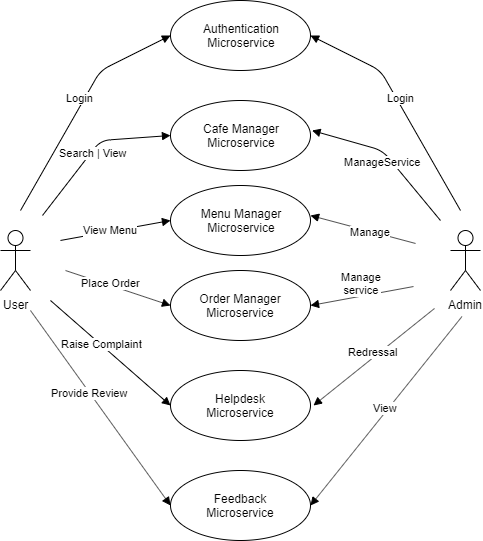

The diagram above was exported from draw.io. Its source (the exported page's mxGraphModel, read from the mxfile embedded in the PNG):
<mxGraphModel dx="512" dy="419" grid="1" gridSize="10" guides="1" tooltips="1" connect="1" arrows="1" fold="1" page="1" pageScale="1" pageWidth="850" pageHeight="1100" math="0" shadow="0">
  <root>
    <mxCell id="0" />
    <mxCell id="1" parent="0" />
    <mxCell id="bW9g7MSYB0OYVqSg5gCK-9" value="User" style="shape=umlActor;verticalLabelPosition=bottom;labelBackgroundColor=#ffffff;verticalAlign=top;html=1;" vertex="1" parent="1">
      <mxGeometry x="60" y="560" width="30" height="60" as="geometry" />
    </mxCell>
    <mxCell id="bW9g7MSYB0OYVqSg5gCK-10" value="Admin" style="shape=umlActor;verticalLabelPosition=bottom;labelBackgroundColor=#ffffff;verticalAlign=top;html=1;" vertex="1" parent="1">
      <mxGeometry x="510" y="560" width="30" height="60" as="geometry" />
    </mxCell>
    <mxCell id="bW9g7MSYB0OYVqSg5gCK-21" value="Authentication&lt;br&gt;Microservice" style="ellipse;whiteSpace=wrap;html=1;" vertex="1" parent="1">
      <mxGeometry x="230" y="330" width="140" height="70" as="geometry" />
    </mxCell>
    <mxCell id="bW9g7MSYB0OYVqSg5gCK-22" value="Cafe Manager&lt;br&gt;Microservice" style="ellipse;whiteSpace=wrap;html=1;" vertex="1" parent="1">
      <mxGeometry x="230" y="430" width="140" height="70" as="geometry" />
    </mxCell>
    <mxCell id="bW9g7MSYB0OYVqSg5gCK-23" value="Menu Manager&lt;br&gt;Microservice" style="ellipse;whiteSpace=wrap;html=1;" vertex="1" parent="1">
      <mxGeometry x="230" y="515" width="140" height="70" as="geometry" />
    </mxCell>
    <mxCell id="bW9g7MSYB0OYVqSg5gCK-24" value="Order Manager&lt;br&gt;Microservice" style="ellipse;whiteSpace=wrap;html=1;" vertex="1" parent="1">
      <mxGeometry x="230" y="600" width="140" height="70" as="geometry" />
    </mxCell>
    <mxCell id="bW9g7MSYB0OYVqSg5gCK-25" value="Helpdesk&lt;br&gt;Microservice" style="ellipse;whiteSpace=wrap;html=1;" vertex="1" parent="1">
      <mxGeometry x="230" y="700" width="140" height="70" as="geometry" />
    </mxCell>
    <mxCell id="bW9g7MSYB0OYVqSg5gCK-26" value="Feedback&lt;br&gt;Microservice" style="ellipse;whiteSpace=wrap;html=1;" vertex="1" parent="1">
      <mxGeometry x="230" y="800" width="140" height="70" as="geometry" />
    </mxCell>
    <mxCell id="bW9g7MSYB0OYVqSg5gCK-28" value="Login" style="html=1;verticalAlign=bottom;endArrow=block;entryX=0;entryY=0.5;entryDx=0;entryDy=0;" edge="1" parent="1" target="bW9g7MSYB0OYVqSg5gCK-21">
      <mxGeometry width="80" relative="1" as="geometry">
        <mxPoint x="80" y="540" as="sourcePoint" />
        <mxPoint x="170" y="530" as="targetPoint" />
        <Array as="points">
          <mxPoint x="160" y="400" />
        </Array>
      </mxGeometry>
    </mxCell>
    <mxCell id="bW9g7MSYB0OYVqSg5gCK-29" value="Search | View" style="html=1;verticalAlign=bottom;endArrow=block;entryX=0;entryY=0.5;entryDx=0;entryDy=0;exitX=0.758;exitY=0.026;exitDx=0;exitDy=0;exitPerimeter=0;" edge="1" parent="1" target="bW9g7MSYB0OYVqSg5gCK-22">
      <mxGeometry x="-0.0989" y="-7" width="80" relative="1" as="geometry">
        <mxPoint x="102.00999999999999" y="544.97" as="sourcePoint" />
        <mxPoint x="240" y="425" as="targetPoint" />
        <Array as="points">
          <mxPoint x="160" y="470" />
        </Array>
        <mxPoint as="offset" />
      </mxGeometry>
    </mxCell>
    <mxCell id="bW9g7MSYB0OYVqSg5gCK-31" value="View Menu" style="html=1;verticalAlign=bottom;endArrow=block;entryX=0;entryY=0.5;entryDx=0;entryDy=0;exitX=0.947;exitY=0.289;exitDx=0;exitDy=0;exitPerimeter=0;" edge="1" parent="1" target="bW9g7MSYB0OYVqSg5gCK-23">
      <mxGeometry x="-0.0989" y="-7" width="80" relative="1" as="geometry">
        <mxPoint x="119.96500000000003" y="569.955" as="sourcePoint" />
        <mxPoint x="253" y="500" as="targetPoint" />
        <Array as="points" />
        <mxPoint as="offset" />
      </mxGeometry>
    </mxCell>
    <mxCell id="bW9g7MSYB0OYVqSg5gCK-32" value="Place Order" style="html=1;verticalAlign=bottom;endArrow=block;entryX=0;entryY=0.5;entryDx=0;entryDy=0;exitX=0.937;exitY=0.195;exitDx=0;exitDy=0;exitPerimeter=0;" edge="1" parent="1" target="bW9g7MSYB0OYVqSg5gCK-24">
      <mxGeometry x="-0.0902" y="-5" width="80" relative="1" as="geometry">
        <mxPoint x="125.01499999999999" y="600.025" as="sourcePoint" />
        <mxPoint x="236" y="589" as="targetPoint" />
        <Array as="points" />
        <mxPoint as="offset" />
      </mxGeometry>
    </mxCell>
    <mxCell id="bW9g7MSYB0OYVqSg5gCK-33" value="Raise Complaint" style="html=1;verticalAlign=bottom;endArrow=block;entryX=0;entryY=0.5;entryDx=0;entryDy=0;exitX=0.842;exitY=0.921;exitDx=0;exitDy=0;exitPerimeter=0;" edge="1" parent="1" target="bW9g7MSYB0OYVqSg5gCK-25">
      <mxGeometry x="-0.0902" y="-5" width="80" relative="1" as="geometry">
        <mxPoint x="109.99000000000001" y="629.9949999999999" as="sourcePoint" />
        <mxPoint x="215" y="672.5" as="targetPoint" />
        <Array as="points" />
        <mxPoint as="offset" />
      </mxGeometry>
    </mxCell>
    <mxCell id="bW9g7MSYB0OYVqSg5gCK-34" value="Provide Review" style="html=1;verticalAlign=bottom;endArrow=block;entryX=0;entryY=0.5;entryDx=0;entryDy=0;exitX=0.631;exitY=1.026;exitDx=0;exitDy=0;exitPerimeter=0;" edge="1" parent="1" target="bW9g7MSYB0OYVqSg5gCK-26">
      <mxGeometry x="-0.0902" y="-5" width="80" relative="1" as="geometry">
        <mxPoint x="89.94500000000005" y="639.97" as="sourcePoint" />
        <mxPoint x="210" y="770" as="targetPoint" />
        <Array as="points" />
        <mxPoint as="offset" />
      </mxGeometry>
    </mxCell>
    <mxCell id="bW9g7MSYB0OYVqSg5gCK-36" value="Login" style="html=1;verticalAlign=bottom;endArrow=block;entryX=1;entryY=0.5;entryDx=0;entryDy=0;" edge="1" parent="1" target="bW9g7MSYB0OYVqSg5gCK-21">
      <mxGeometry width="80" relative="1" as="geometry">
        <mxPoint x="520" y="540" as="sourcePoint" />
        <mxPoint x="540" y="520" as="targetPoint" />
        <Array as="points">
          <mxPoint x="440" y="400" />
        </Array>
      </mxGeometry>
    </mxCell>
    <mxCell id="bW9g7MSYB0OYVqSg5gCK-37" value="ManageService" style="html=1;verticalAlign=bottom;endArrow=block;entryX=1;entryY=0.5;entryDx=0;entryDy=0;exitX=0.291;exitY=0.068;exitDx=0;exitDy=0;exitPerimeter=0;" edge="1" parent="1">
      <mxGeometry x="0.1073" y="20" width="80" relative="1" as="geometry">
        <mxPoint x="499.97299999999996" y="550.004" as="sourcePoint" />
        <mxPoint x="371.5" y="460" as="targetPoint" />
        <Array as="points">
          <mxPoint x="442" y="480" />
        </Array>
        <mxPoint x="6" y="1" as="offset" />
      </mxGeometry>
    </mxCell>
    <mxCell id="bW9g7MSYB0OYVqSg5gCK-38" value="Manage" style="html=1;verticalAlign=bottom;endArrow=block;entryX=1;entryY=0.5;entryDx=0;entryDy=0;exitX=0.049;exitY=0.291;exitDx=0;exitDy=0;exitPerimeter=0;" edge="1" parent="1">
      <mxGeometry x="-0.1851" y="9" width="80" relative="1" as="geometry">
        <mxPoint x="475.047" y="572.973" as="sourcePoint" />
        <mxPoint x="370" y="545" as="targetPoint" />
        <Array as="points" />
        <mxPoint as="offset" />
      </mxGeometry>
    </mxCell>
    <mxCell id="bW9g7MSYB0OYVqSg5gCK-39" value="Manage&lt;br&gt;service" style="html=1;verticalAlign=bottom;endArrow=block;entryX=1;entryY=0.5;entryDx=0;entryDy=0;exitX=0.029;exitY=0.709;exitDx=0;exitDy=0;exitPerimeter=0;" edge="1" parent="1">
      <mxGeometry x="0.0401" y="2" width="80" relative="1" as="geometry">
        <mxPoint x="472.98699999999997" y="616.027" as="sourcePoint" />
        <mxPoint x="370" y="635" as="targetPoint" />
        <Array as="points" />
        <mxPoint x="1" as="offset" />
      </mxGeometry>
    </mxCell>
    <mxCell id="bW9g7MSYB0OYVqSg5gCK-40" value="Redressal" style="html=1;verticalAlign=bottom;endArrow=block;entryX=1;entryY=0.5;entryDx=0;entryDy=0;exitX=0.233;exitY=0.922;exitDx=0;exitDy=0;exitPerimeter=0;" edge="1" parent="1">
      <mxGeometry x="0.0401" y="2" width="80" relative="1" as="geometry">
        <mxPoint x="493.999" y="637.9659999999999" as="sourcePoint" />
        <mxPoint x="373" y="735" as="targetPoint" />
        <Array as="points" />
        <mxPoint x="1" as="offset" />
      </mxGeometry>
    </mxCell>
    <mxCell id="bW9g7MSYB0OYVqSg5gCK-41" value="View" style="html=1;verticalAlign=bottom;endArrow=block;entryX=1;entryY=0.5;entryDx=0;entryDy=0;exitX=0.5;exitY=1;exitDx=0;exitDy=0;" edge="1" parent="1">
      <mxGeometry x="0.0401" y="2" width="80" relative="1" as="geometry">
        <mxPoint x="521.5" y="646" as="sourcePoint" />
        <mxPoint x="370" y="835" as="targetPoint" />
        <Array as="points" />
        <mxPoint x="1" as="offset" />
      </mxGeometry>
    </mxCell>
  </root>
</mxGraphModel>